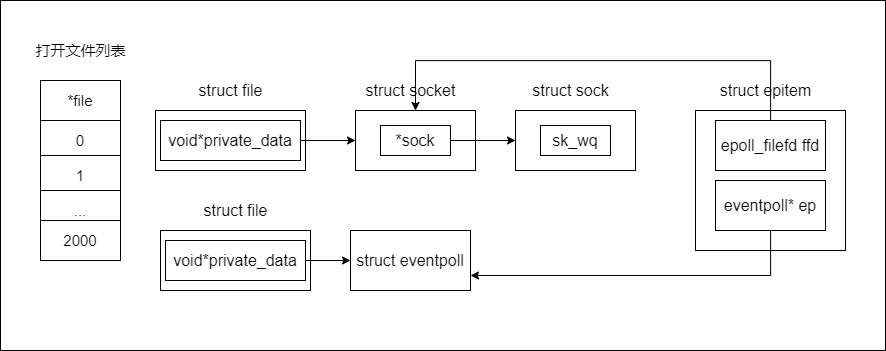

The diagram above was exported from draw.io. Its source (the exported page's mxGraphModel, read from the mxfile embedded in the PNG):
<mxGraphModel dx="836" dy="1345" grid="1" gridSize="10" guides="1" tooltips="1" connect="1" arrows="1" fold="1" page="1" pageScale="1" pageWidth="827" pageHeight="1169" math="0" shadow="0">
  <root>
    <mxCell id="0" />
    <mxCell id="1" parent="0" />
    <mxCell id="C3NLZO70eFhYC1AQDwjr-30" value="" style="rounded=0;whiteSpace=wrap;html=1;fontSize=16;" vertex="1" parent="1">
      <mxGeometry x="55" y="170" width="885" height="350" as="geometry" />
    </mxCell>
    <mxCell id="C3NLZO70eFhYC1AQDwjr-1" value="*file" style="rounded=0;whiteSpace=wrap;html=1;fontSize=15;" vertex="1" parent="1">
      <mxGeometry x="95" y="250" width="80" height="40" as="geometry" />
    </mxCell>
    <mxCell id="C3NLZO70eFhYC1AQDwjr-2" value="0" style="rounded=0;whiteSpace=wrap;html=1;fontSize=15;" vertex="1" parent="1">
      <mxGeometry x="95" y="290" width="80" height="40" as="geometry" />
    </mxCell>
    <mxCell id="C3NLZO70eFhYC1AQDwjr-3" value="1" style="rounded=0;whiteSpace=wrap;html=1;fontSize=15;" vertex="1" parent="1">
      <mxGeometry x="95" y="325" width="80" height="40" as="geometry" />
    </mxCell>
    <mxCell id="C3NLZO70eFhYC1AQDwjr-4" value="..." style="rounded=0;whiteSpace=wrap;html=1;fontSize=15;" vertex="1" parent="1">
      <mxGeometry x="95" y="360" width="80" height="40" as="geometry" />
    </mxCell>
    <mxCell id="C3NLZO70eFhYC1AQDwjr-5" value="2000" style="rounded=0;whiteSpace=wrap;html=1;fontSize=15;" vertex="1" parent="1">
      <mxGeometry x="95" y="390" width="80" height="40" as="geometry" />
    </mxCell>
    <mxCell id="C3NLZO70eFhYC1AQDwjr-6" value="打开文件列表" style="text;html=1;align=center;verticalAlign=middle;resizable=0;points=[];autosize=1;strokeColor=none;fillColor=none;fontSize=15;" vertex="1" parent="1">
      <mxGeometry x="80" y="210" width="110" height="20" as="geometry" />
    </mxCell>
    <mxCell id="C3NLZO70eFhYC1AQDwjr-8" value="" style="rounded=0;whiteSpace=wrap;html=1;" vertex="1" parent="1">
      <mxGeometry x="210" y="280" width="150" height="60" as="geometry" />
    </mxCell>
    <mxCell id="C3NLZO70eFhYC1AQDwjr-9" value="&lt;font style=&quot;font-size: 16px&quot;&gt;struct file&lt;/font&gt;" style="text;html=1;align=center;verticalAlign=middle;resizable=0;points=[];autosize=1;strokeColor=none;fillColor=none;" vertex="1" parent="1">
      <mxGeometry x="245" y="250" width="80" height="20" as="geometry" />
    </mxCell>
    <mxCell id="C3NLZO70eFhYC1AQDwjr-26" style="edgeStyle=orthogonalEdgeStyle;rounded=0;orthogonalLoop=1;jettySize=auto;html=1;entryX=0;entryY=0.5;entryDx=0;entryDy=0;fontSize=16;" edge="1" parent="1" source="C3NLZO70eFhYC1AQDwjr-10" target="C3NLZO70eFhYC1AQDwjr-11">
      <mxGeometry relative="1" as="geometry" />
    </mxCell>
    <mxCell id="C3NLZO70eFhYC1AQDwjr-10" value="void*private_data" style="rounded=0;whiteSpace=wrap;html=1;fontSize=16;" vertex="1" parent="1">
      <mxGeometry x="215" y="290" width="140" height="40" as="geometry" />
    </mxCell>
    <mxCell id="C3NLZO70eFhYC1AQDwjr-11" value="" style="rounded=0;whiteSpace=wrap;html=1;fontSize=16;" vertex="1" parent="1">
      <mxGeometry x="410" y="280" width="120" height="60" as="geometry" />
    </mxCell>
    <mxCell id="C3NLZO70eFhYC1AQDwjr-12" value="struct socket" style="text;html=1;align=center;verticalAlign=middle;resizable=0;points=[];autosize=1;strokeColor=none;fillColor=none;fontSize=16;" vertex="1" parent="1">
      <mxGeometry x="410" y="250" width="110" height="20" as="geometry" />
    </mxCell>
    <mxCell id="C3NLZO70eFhYC1AQDwjr-27" style="edgeStyle=orthogonalEdgeStyle;rounded=0;orthogonalLoop=1;jettySize=auto;html=1;entryX=0;entryY=0.5;entryDx=0;entryDy=0;fontSize=16;" edge="1" parent="1" source="C3NLZO70eFhYC1AQDwjr-13" target="C3NLZO70eFhYC1AQDwjr-17">
      <mxGeometry relative="1" as="geometry" />
    </mxCell>
    <mxCell id="C3NLZO70eFhYC1AQDwjr-13" value="*sock" style="rounded=0;whiteSpace=wrap;html=1;fontSize=16;" vertex="1" parent="1">
      <mxGeometry x="435" y="295" width="70" height="30" as="geometry" />
    </mxCell>
    <mxCell id="C3NLZO70eFhYC1AQDwjr-14" value="" style="rounded=0;whiteSpace=wrap;html=1;" vertex="1" parent="1">
      <mxGeometry x="215" y="400" width="150" height="60" as="geometry" />
    </mxCell>
    <mxCell id="C3NLZO70eFhYC1AQDwjr-15" value="&lt;font style=&quot;font-size: 16px&quot;&gt;struct file&lt;/font&gt;" style="text;html=1;align=center;verticalAlign=middle;resizable=0;points=[];autosize=1;strokeColor=none;fillColor=none;" vertex="1" parent="1">
      <mxGeometry x="250" y="370" width="80" height="20" as="geometry" />
    </mxCell>
    <mxCell id="C3NLZO70eFhYC1AQDwjr-25" style="edgeStyle=orthogonalEdgeStyle;rounded=0;orthogonalLoop=1;jettySize=auto;html=1;entryX=0;entryY=0.5;entryDx=0;entryDy=0;fontSize=16;" edge="1" parent="1" source="C3NLZO70eFhYC1AQDwjr-16" target="C3NLZO70eFhYC1AQDwjr-24">
      <mxGeometry relative="1" as="geometry" />
    </mxCell>
    <mxCell id="C3NLZO70eFhYC1AQDwjr-16" value="void*private_data" style="rounded=0;whiteSpace=wrap;html=1;fontSize=16;" vertex="1" parent="1">
      <mxGeometry x="220" y="410" width="140" height="40" as="geometry" />
    </mxCell>
    <mxCell id="C3NLZO70eFhYC1AQDwjr-17" value="" style="rounded=0;whiteSpace=wrap;html=1;fontSize=16;" vertex="1" parent="1">
      <mxGeometry x="570" y="280" width="120" height="60" as="geometry" />
    </mxCell>
    <mxCell id="C3NLZO70eFhYC1AQDwjr-18" value="struct sock" style="text;html=1;align=center;verticalAlign=middle;resizable=0;points=[];autosize=1;strokeColor=none;fillColor=none;fontSize=16;" vertex="1" parent="1">
      <mxGeometry x="580" y="250" width="90" height="20" as="geometry" />
    </mxCell>
    <mxCell id="C3NLZO70eFhYC1AQDwjr-19" value="sk_wq" style="rounded=0;whiteSpace=wrap;html=1;fontSize=16;" vertex="1" parent="1">
      <mxGeometry x="595" y="295" width="70" height="30" as="geometry" />
    </mxCell>
    <mxCell id="C3NLZO70eFhYC1AQDwjr-20" value="" style="rounded=0;whiteSpace=wrap;html=1;fontSize=16;" vertex="1" parent="1">
      <mxGeometry x="750" y="280" width="150" height="140" as="geometry" />
    </mxCell>
    <mxCell id="C3NLZO70eFhYC1AQDwjr-21" value="struct epitem" style="text;html=1;align=center;verticalAlign=middle;resizable=0;points=[];autosize=1;strokeColor=none;fillColor=none;fontSize=16;" vertex="1" parent="1">
      <mxGeometry x="765" y="250" width="110" height="20" as="geometry" />
    </mxCell>
    <mxCell id="C3NLZO70eFhYC1AQDwjr-28" style="edgeStyle=orthogonalEdgeStyle;rounded=0;orthogonalLoop=1;jettySize=auto;html=1;entryX=0.5;entryY=0;entryDx=0;entryDy=0;fontSize=16;" edge="1" parent="1" source="C3NLZO70eFhYC1AQDwjr-22" target="C3NLZO70eFhYC1AQDwjr-11">
      <mxGeometry relative="1" as="geometry">
        <Array as="points">
          <mxPoint x="825" y="230" />
          <mxPoint x="470" y="230" />
        </Array>
      </mxGeometry>
    </mxCell>
    <mxCell id="C3NLZO70eFhYC1AQDwjr-22" value="epoll_filefd ffd" style="rounded=0;whiteSpace=wrap;html=1;fontSize=16;" vertex="1" parent="1">
      <mxGeometry x="770" y="290" width="110" height="50" as="geometry" />
    </mxCell>
    <mxCell id="C3NLZO70eFhYC1AQDwjr-29" style="edgeStyle=orthogonalEdgeStyle;rounded=0;orthogonalLoop=1;jettySize=auto;html=1;fontSize=16;entryX=1;entryY=0.75;entryDx=0;entryDy=0;" edge="1" parent="1" source="C3NLZO70eFhYC1AQDwjr-23" target="C3NLZO70eFhYC1AQDwjr-24">
      <mxGeometry relative="1" as="geometry">
        <mxPoint x="525" y="430" as="targetPoint" />
        <Array as="points">
          <mxPoint x="825" y="445" />
        </Array>
      </mxGeometry>
    </mxCell>
    <mxCell id="C3NLZO70eFhYC1AQDwjr-23" value="eventpoll* ep" style="rounded=0;whiteSpace=wrap;html=1;fontSize=16;" vertex="1" parent="1">
      <mxGeometry x="770" y="350" width="110" height="50" as="geometry" />
    </mxCell>
    <mxCell id="C3NLZO70eFhYC1AQDwjr-24" value="struct eventpoll" style="rounded=0;whiteSpace=wrap;html=1;fontSize=16;" vertex="1" parent="1">
      <mxGeometry x="405" y="400" width="120" height="60" as="geometry" />
    </mxCell>
  </root>
</mxGraphModel>